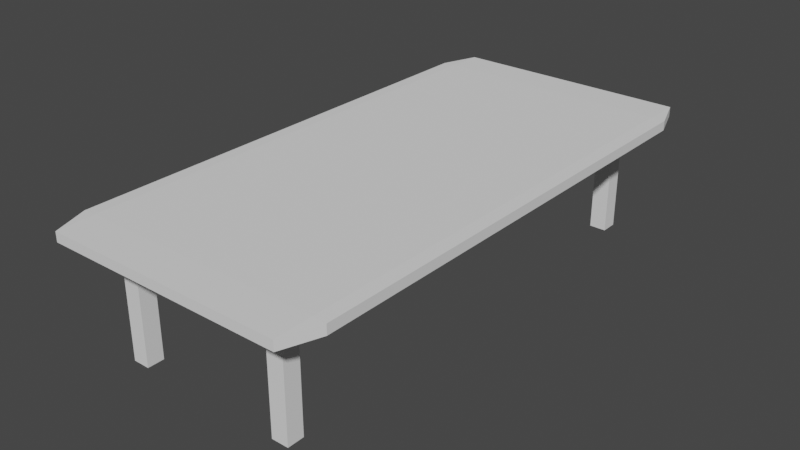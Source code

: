 # Source: Table.blend  (saved by Blender 2.81.16; exported with 4.5.12 LTS)
import bpy
from mathutils import Matrix  # noqa: F401  (used for matrix-valued properties, if any)

bpy.ops.wm.read_factory_settings(use_empty=True)
scene = bpy.context.scene
scene.name = 'Scene'

# ---- collections
col_collection = bpy.data.collections.new('Collection'); scene.collection.children.link(col_collection)
col_legs = bpy.data.collections.new('Legs'); scene.collection.children.link(col_legs)

# ---- world
world_world = bpy.data.worlds.new('World'); scene.world = world_world
world_world.use_nodes = True; world_world.node_tree.nodes.clear()
_N = world_world.node_tree.nodes; _L = world_world.node_tree.links
n0 = _N.new('ShaderNodeOutputWorld'); n0.name = 'World Output'; n0.location = (300, 300)
n1 = _N.new('ShaderNodeBackground'); n1.name = 'Background'; n1.location = (10, 300)
n1.inputs[0].default_value = (0.05088, 0.05088, 0.05088, 1.0)
_L.new(n1.outputs[0], n0.inputs[0])
n0.is_active_output = True
world_world.color = (0.05088, 0.05088, 0.05088)
world_world.use_sun_shadow = False
world_world.sun_shadow_jitter_overblur = 0.0

# ---- meshes
me_cube_001 = bpy.data.meshes.new('Cube.001')
me_cube_001.from_pydata([(-0.9007, -0.6376, -1.0), (-0.9007, -0.7369, -0.9007), (-1.0, -0.6376, -0.9007), (-0.9007, -0.7369, 0.9007), (-0.9007, -0.6376, 1.0), (-1.0, -0.6376, 0.9007), (-0.9007, 0.6376, -1.0), (-1.0, 0.6376, -0.9007), (-0.9007, 0.7369, -0.9007), (-0.9007, 0.6376, 1.0), (-0.9007, 0.7369, 0.9007), (-1.0, 0.6376, 0.9007), (0.9007, -0.6376, -1.0), (1.0, -0.6376, -0.9007), (0.9007, -0.7369, -0.9007), (0.9007, -0.6376, 1.0), (0.9007, -0.7369, 0.9007), (1.0, -0.6376, 0.9007), (0.9007, 0.6376, -1.0), (0.9007, 0.7369, -0.9007), (1.0, 0.6376, -0.9007), (0.9007, 0.6376, 1.0), (1.0, 0.6376, 0.9007), (0.9007, 0.7369, 0.9007)], [], [(14, 16, 3, 1), (20, 22, 17, 13), (21, 9, 4, 15), (2, 5, 11, 7), (8, 10, 23, 19), (0, 1, 2), (3, 4, 5), (6, 7, 8), (9, 10, 11), (12, 13, 14), (15, 16, 17), (18, 19, 20), (21, 22, 23), (6, 0, 2, 7), (1, 3, 5, 2), (4, 9, 11, 5), (10, 8, 7, 11), (18, 6, 8, 19), (9, 21, 23, 10), (22, 20, 19, 23), (12, 18, 20, 13), (21, 15, 17, 22), (16, 14, 13, 17), (0, 12, 14, 1), (15, 4, 3, 16), (6, 18, 12, 0)])
_uv = me_cube_001.uv_layers.new(name='UVMap')
_uv.uv.foreach_set('vector', [0.6028, 0.25, 0.8347, 0.25, 0.8347, 0.4819, 0.6028, 0.4819, 0.4206, 0.232, 0.4206, 8.148e-05, 0.5847, 8.167e-05, 0.5847, 0.232, 0.4206, 0.9818, 0.4206, 0.75, 0.5847, 0.75, 0.5847, 0.9818, 0.5847, 0.5, 0.5847, 0.7319, 0.4206, 0.7319, 0.4206, 0.5, 0.4025, 0.4819, 0.1706, 0.4819, 0.1706, 0.25, 0.4025, 0.25, 0.5847, 0.4819, 0.6004, 0.491, 0.5847, 0.5, 0.6004, 0.7409, 0.5847, 0.75, 0.5847, 0.7319, 0.4206, 0.4819, 0.4206, 0.5, 0.4049, 0.491, 0.4206, 0.75, 0.4049, 0.7409, 0.4206, 0.7319, 0.5847, 0.25, 0.5847, 0.232, 0.6004, 0.241, 0.5847, 0.9818, 0.6004, 0.9909, 0.5847, 0.9999, 0.4206, 0.25, 0.4049, 0.241, 0.4206, 0.232, 0.4206, 0.9818, 0.4206, 0.9999, 0.4049, 0.9909, 0.4206, 0.4819, 0.5847, 0.4819, 0.5847, 0.5, 0.4206, 0.5, 0.6028, 0.4819, 0.8347, 0.4819, 0.8347, 0.5, 0.6028, 0.5, 0.5847, 0.75, 0.4206, 0.75, 0.4206, 0.7319, 0.5847, 0.7319, 0.1706, 0.4819, 0.4025, 0.4819, 0.4025, 0.5, 0.1706, 0.5, 0.4206, 0.25, 0.4206, 0.4819, 0.4025, 0.4819, 0.4025, 0.25, 0.4206, 0.75, 0.4206, 0.9818, 0.4025, 0.9818, 0.4025, 0.75, 0.1706, 0.232, 0.4025, 0.232, 0.4025, 0.25, 0.1706, 0.25, 0.5847, 0.25, 0.4206, 0.25, 0.4206, 0.232, 0.5847, 0.232, 0.4206, 0.9818, 0.5847, 0.9818, 0.5847, 0.9999, 0.4206, 0.9999, 0.8347, 0.25, 0.6028, 0.25, 0.6028, 0.232, 0.8347, 0.232, 0.5847, 0.4819, 0.5847, 0.25, 0.6028, 0.25, 0.6028, 0.4819, 0.5847, 0.9818, 0.5847, 0.75, 0.6028, 0.75, 0.6028, 0.9818, 0.4206, 0.4819, 0.4206, 0.25, 0.5847, 0.25, 0.5847, 0.4819])
me_cube_001.use_remesh_fix_poles = True
me_cube_001.use_remesh_preserve_attributes = False
me_cube_001.use_mirror_vertex_groups = False
me_cube_001.update()
me_cube_006 = bpy.data.meshes.new('Cube.006')
me_cube_006.from_pydata([(0.5441, 0.5926, -23.28), (0.5441, 0.5926, -1.509), (0.5441, 0.6381, -23.28), (0.5441, 0.6381, -1.509), (0.6708, 0.5926, -23.28), (0.6708, 0.5926, -1.509), (0.6708, 0.6381, -23.28), (0.6708, 0.6381, -1.509), (-0.6754, 1.824, -23.28), (-0.6754, 1.824, -1.509), (-0.6754, 1.87, -23.28), (-0.6754, 1.87, -1.509), (-0.5487, 1.824, -23.28), (-0.5487, 1.824, -1.509), (-0.5487, 1.87, -23.28), (-0.5487, 1.87, -1.509), (0.5441, 1.824, -23.28), (0.5441, 1.824, -1.509), (0.5441, 1.87, -23.28), (0.5441, 1.87, -1.509), (0.6708, 1.824, -23.28), (0.6708, 1.824, -1.509), (0.6708, 1.87, -23.28), (0.6708, 1.87, -1.509), (-0.6754, 0.5926, -23.28), (-0.6754, 0.5926, -1.509), (-0.6754, 0.6381, -23.28), (-0.6754, 0.6381, -1.509), (-0.5487, 0.5926, -23.28), (-0.5487, 0.5926, -1.509), (-0.5487, 0.6381, -23.28), (-0.5487, 0.6381, -1.509)], [], [(0, 1, 3, 2), (2, 3, 7, 6), (6, 7, 5, 4), (4, 5, 1, 0), (2, 6, 4, 0), (7, 3, 1, 5), (8, 9, 11, 10), (10, 11, 15, 14), (14, 15, 13, 12), (12, 13, 9, 8), (10, 14, 12, 8), (15, 11, 9, 13), (16, 17, 19, 18), (18, 19, 23, 22), (22, 23, 21, 20), (20, 21, 17, 16), (18, 22, 20, 16), (23, 19, 17, 21), (24, 25, 27, 26), (26, 27, 31, 30), (30, 31, 29, 28), (28, 29, 25, 24), (26, 30, 28, 24), (31, 27, 25, 29)])
_uv = me_cube_006.uv_layers.new(name='UVMap')
_uv.uv.foreach_set('vector', [0.03487, 0.003245, 0.03487, 0.5, 0.0262, 0.5001, 0.0262, 0.00332, 0.0349, 0.9999, 0.0349, 0.5031, 0.04357, 0.5031, 0.04357, 0.9999, 0.05221, 0.003104, 0.05221, 0.4999, 0.04354, 0.5, 0.04354, 0.003178, 0.04354, 0.003178, 0.04354, 0.5, 0.03487, 0.5, 0.03487, 0.003245, 0.03485, 0.0001317, 0.04352, 6.451e-05, 0.04354, 0.003178, 0.03487, 0.003245, 0.04357, 0.5031, 0.0349, 0.5031, 0.03487, 0.5, 0.04354, 0.5, 0.08715, 0.003245, 0.08715, 0.5, 0.07848, 0.5001, 0.07848, 0.00332, 0.08718, 0.9999, 0.08718, 0.5031, 0.09585, 0.5031, 0.09585, 0.9999, 0.1045, 0.003104, 0.1045, 0.4999, 0.09582, 0.5, 0.09582, 0.003178, 0.09582, 0.003178, 0.09582, 0.5, 0.08715, 0.5, 0.08715, 0.003245, 0.08713, 0.0001317, 0.0958, 6.451e-05, 0.09582, 0.003178, 0.08715, 0.003245, 0.09585, 0.5031, 0.08718, 0.5031, 0.08715, 0.5, 0.09582, 0.5, 0.06968, 0.9968, 0.06968, 0.5, 0.07835, 0.4999, 0.07835, 0.9967, 0.06966, 6.451e-05, 0.06966, 0.4969, 0.06099, 0.4969, 0.06099, 0.0001318, 0.05234, 0.9969, 0.05234, 0.5001, 0.06101, 0.5, 0.06101, 0.9968, 0.06101, 0.9968, 0.06101, 0.5, 0.06968, 0.5, 0.06968, 0.9968, 0.06971, 0.9999, 0.06104, 0.9999, 0.06101, 0.9968, 0.06968, 0.9968, 0.06099, 0.4969, 0.06966, 0.4969, 0.06968, 0.5, 0.06101, 0.5, 0.0174, 0.9968, 0.0174, 0.5, 0.02608, 0.4999, 0.02608, 0.9967, 0.01738, 6.451e-05, 0.01738, 0.4969, 0.008711, 0.4969, 0.008711, 0.0001318, 6.451e-05, 0.9969, 6.451e-05, 0.5001, 0.008735, 0.5, 0.008735, 0.9968, 0.008735, 0.9968, 0.008735, 0.5, 0.0174, 0.5, 0.0174, 0.9968, 0.01743, 0.9999, 0.008759, 0.9999, 0.008735, 0.9968, 0.0174, 0.9968, 0.008711, 0.4969, 0.01738, 0.4969, 0.0174, 0.5, 0.008735, 0.5])
me_cube_006.use_remesh_fix_poles = True
me_cube_006.use_remesh_preserve_attributes = False
me_cube_006.use_mirror_vertex_groups = False
me_cube_006.update()

# ---- objects
ob_cube = bpy.data.objects.new('Cube', me_cube_001)
ob_cube_004 = bpy.data.objects.new('Cube.004', me_cube_006)

# ---- transforms, parenting, visibility, modifiers, constraints
ob_cube.location = (0.0, 0.0, 0.0)
ob_cube.scale = (2.887, 8.039, 0.1167)
ob_cube.lineart.crease_threshold = 0.0
ob_cube_004.location = (0.0, -9.902, 0.09103)
ob_cube_004.scale = (2.887, 8.039, 0.1167)
ob_cube_004.lineart.crease_threshold = 0.0

# ---- collection membership
col_collection.objects.link(ob_cube)
col_legs.objects.link(ob_cube_004)

# ---- scene / render settings (as saved in the file)
scene.frame_start = 1; scene.frame_end = 250; scene.frame_set(1)
scene.render.engine = 'BLENDER_EEVEE_NEXT'
scene.cycles.use_denoising = False
scene.cycles.samples = 128
scene.cycles.sampling_pattern = 'TABULATED_SOBOL'
scene.cycles.use_adaptive_sampling = False
scene.cycles.use_light_tree = False
scene.view_settings.view_transform = 'Filmic'
bpy.context.view_layer.update()

# ---- added for rendering (the .blend has no active camera and no usable light): camera, sun
cam_auto = bpy.data.cameras.new('AutoCamera')
cam_auto.lens = 50.0
cam_auto.sensor_width = 36.0
cam_auto.clip_end = 1000.0
ob_auto_camera = bpy.data.objects.new('AutoCamera', cam_auto)
scene.collection.objects.link(ob_auto_camera)
ob_auto_camera.location = (12.4553, -14.9463, 8.70944)
ob_auto_camera.rotation_euler = (1.09748, -7.21219e-08, 0.694738)
scene.camera = ob_auto_camera
light_auto_sun = bpy.data.lights.new('AutoSun', 'SUN')
light_auto_sun.energy = 3.0
light_auto_sun.angle = 0.0523599
ob_auto_sun = bpy.data.objects.new('AutoSun', light_auto_sun)
scene.collection.objects.link(ob_auto_sun)
ob_auto_sun.rotation_euler = (0.872665, 0.174533, 0.523599)
bpy.context.view_layer.update()
